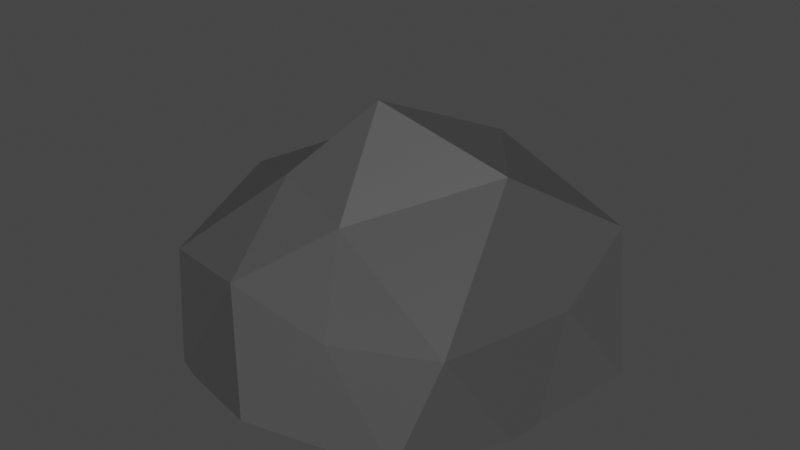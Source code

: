 # Source: roca.blend  (saved by Blender 3.3.6; exported with 4.5.12 LTS)
import bpy
from mathutils import Matrix  # noqa: F401  (used for matrix-valued properties, if any)

bpy.ops.wm.read_factory_settings(use_empty=True)
scene = bpy.context.scene
scene.name = 'Scene'

# ---- collections
col_collection = bpy.data.collections.new('Collection'); scene.collection.children.link(col_collection)

# ---- materials (node trees are filled in below, after node groups)
mat_roca = bpy.data.materials.new('Roca')
mat_roca.alpha_threshold = 0.0
mat_roca.use_transparent_shadow = False
mat_roca.roughness = 0.5
mat_roca.line_color = (0.0, 0.0, 0.0, 1.0)

# ---- material node trees
mat_roca.use_nodes = True; mat_roca.node_tree.nodes.clear()
_N = mat_roca.node_tree.nodes; _L = mat_roca.node_tree.links
n0 = _N.new('ShaderNodeOutputMaterial'); n0.name = 'Material Output'; n0.location = (300, 300)
n1 = _N.new('ShaderNodeBsdfPrincipled'); n1.name = 'Principled BSDF'; n1.location = (10, 300)
n1.distribution = 'GGX'
n1.subsurface_method = 'RANDOM_WALK_SKIN'
n1.inputs[0].default_value = (0.06461, 0.06461, 0.06461, 1.0)
n1.inputs[3].default_value = 1.45
n1.inputs[27].default_value = (0.0, 0.0, 0.0, 1.0)
n1.inputs[28].default_value = 1.0
_L.new(n1.outputs[0], n0.inputs[0])
n0.is_active_output = True

# ---- world
world_world = bpy.data.worlds.new('World'); scene.world = world_world
world_world.use_nodes = True; world_world.node_tree.nodes.clear()
_N = world_world.node_tree.nodes; _L = world_world.node_tree.links
n0 = _N.new('ShaderNodeOutputWorld'); n0.name = 'World Output'; n0.location = (300, 300)
n1 = _N.new('ShaderNodeBackground'); n1.name = 'Background'; n1.location = (10, 300)
n1.inputs[0].default_value = (0.05088, 0.05088, 0.05088, 1.0)
_L.new(n1.outputs[0], n0.inputs[0])
n0.is_active_output = True
world_world.color = (0.05088, 0.05088, 0.05088)
world_world.use_sun_shadow = False
world_world.sun_shadow_jitter_overblur = 0.0

# ---- meshes
me_icosphere = bpy.data.meshes.new('Icosphere')
me_icosphere.from_pydata([(0.3007, -0.8338, 0.4643), (-0.6852, -0.6934, 0.4741), (-0.6298, 0.4306, 0.4109), (0.1865, 0.9684, 0.4311), (0.7932, 0.07924, 0.377), (-0.09993, -0.05154, 1.107), (-0.591, 0.8064, 0.002), (0.9341, 0.3229, 0.001989), (0.03037, -1.033, 0.1044), (0.5242, 0.8872, 0.002606), (-0.588, 0.8106, 0.002001), (0.572, 0.8562, 0.002632), (-0.5905, 0.8115, -0.003537), (-0.929, 0.2874, 0.001816), (0.6968, -0.6163, 0.4464), (-0.1917, -0.8425, 0.5502), (-0.9364, 0.03641, 0.5634), (-0.3437, 0.72, 0.5444), (0.7459, 0.5683, 0.5503), (0.03489, -0.4556, 0.714), (0.5084, 0.02146, 0.9094), (-0.3792, -0.3224, 0.7871), (-0.2958, 0.1638, 0.8806), (0.1524, 0.486, 0.8752), (-0.8948, -0.4973, 0.001819), (-0.5592, -0.8153, 0.00185), (0.5899, -0.774, 0.001957), (-0.5799, -0.8085, 0.001848), (0.5084, -0.8152, 0.001949), (0.8551, -0.1977, 0.001982), (0.8369, -0.3579, 0.00198), (0.576, -0.7818, 0.001956), (-0.4631, -0.8545, 0.001859), (-0.9074, -0.464, 0.001818), (0.05142, 0.9195, 0.002349), (-0.05342, 0.8711, 0.002292)], [], [(0, 14, 19), (1, 15, 21), (2, 16, 22), (3, 17, 23), (4, 18, 20), (20, 23, 5), (20, 18, 23), (18, 3, 23), (23, 22, 5), (23, 17, 22), (17, 2, 22), (22, 21, 5), (22, 16, 21), (16, 1, 21), (21, 19, 5), (21, 15, 19), (15, 0, 19), (19, 20, 5), (19, 14, 20), (14, 4, 20), (7, 18, 4), (12, 6, 10), (13, 16, 2), (8, 0, 15), (9, 34, 3), (11, 18, 7), (12, 13, 6), (35, 10, 17), (8, 28, 31, 0), (34, 35, 17, 3), (6, 13, 2), (31, 26, 14, 0), (29, 7, 4), (27, 25, 15, 1), (26, 30, 14), (28, 8, 32), (11, 9, 3, 18), (10, 6, 2, 17), (25, 32, 8, 15), (24, 27, 1), (33, 16, 13), (30, 29, 4, 14), (33, 24, 1, 16), (10, 35, 34, 9, 11, 7, 29, 30, 26, 31, 28, 32, 25, 27, 24, 33, 13, 12)])
_uv = me_icosphere.uv_layers.new(name='UVMap')
_uv.uv.foreach_set('vector', [0.1818, 0.3149, 0.2727, 0.3149, 0.2273, 0.3937, 0.0, 0.3149, 0.09091, 0.3149, 0.04546, 0.3937, 0.7273, 0.3149, 0.8182, 0.3149, 0.7727, 0.3937, 0.5455, 0.3149, 0.6364, 0.3149, 0.5909, 0.3937, 0.3636, 0.3149, 0.4545, 0.3149, 0.4091, 0.3937, 0.4091, 0.3937, 0.5, 0.3937, 0.4545, 0.4724, 0.4091, 0.3937, 0.4545, 0.3149, 0.5, 0.3937, 0.4545, 0.3149, 0.5455, 0.3149, 0.5, 0.3937, 0.5909, 0.3937, 0.6818, 0.3937, 0.6364, 0.4724, 0.5909, 0.3937, 0.6364, 0.3149, 0.6818, 0.3937, 0.6364, 0.3149, 0.7273, 0.3149, 0.6818, 0.3937, 0.7727, 0.3937, 0.8636, 0.3937, 0.8182, 0.4724, 0.7727, 0.3937, 0.8182, 0.3149, 0.8636, 0.3937, 0.8182, 0.3149, 0.9091, 0.3149, 0.8636, 0.3937, 0.04546, 0.3937, 0.1364, 0.3937, 0.09091, 0.4724, 0.04546, 0.3937, 0.09091, 0.3149, 0.1364, 0.3937, 0.09091, 0.3149, 0.1818, 0.3149, 0.1364, 0.3937, 0.2273, 0.3937, 0.3182, 0.3937, 0.2727, 0.4724, 0.2273, 0.3937, 0.2727, 0.3149, 0.3182, 0.3937, 0.2727, 0.3149, 0.3636, 0.3149, 0.3182, 0.3937, 0.4091, 0.2362, 0.4545, 0.3149, 0.3636, 0.3149, 0.6818, 0.2362, 0.6824, 0.2372, 0.6814, 0.237, 0.7727, 0.2362, 0.8182, 0.3149, 0.7273, 0.3149, 0.1364, 0.2362, 0.1818, 0.3149, 0.09091, 0.3149, 0.5042, 0.2434, 0.5808, 0.2538, 0.5455, 0.3149, 0.4967, 0.242, 0.4545, 0.3149, 0.4091, 0.2362, 0.6818, 0.2362, 0.7727, 0.2362, 0.6824, 0.2372, 0.5993, 0.2508, 0.6814, 0.237, 0.6364, 0.3149, 0.1364, 0.2362, 0.2146, 0.2362, 0.2257, 0.2389, 0.1818, 0.3149, 0.5808, 0.2538, 0.5993, 0.2508, 0.6364, 0.3149, 0.5455, 0.3149, 0.6824, 0.2372, 0.7727, 0.2362, 0.7273, 0.3149, 0.2257, 0.2389, 0.2289, 0.239, 0.2727, 0.3149, 0.1818, 0.3149, 0.3293, 0.2554, 0.4091, 0.2362, 0.3636, 0.3149, 0.04333, 0.2399, 0.0473, 0.2394, 0.09091, 0.3149, 0.0, 0.3149, 0.2289, 0.239, 0.3084, 0.2531, 0.2727, 0.3149, 0.2146, 0.2362, 0.1364, 0.2362, 0.06222, 0.2362, 0.4967, 0.242, 0.5042, 0.2434, 0.5455, 0.3149, 0.4545, 0.3149, 0.6814, 0.237, 0.6824, 0.2372, 0.7273, 0.3149, 0.6364, 0.3149, 0.0473, 0.2394, 0.06222, 0.2362, 0.1364, 0.2362, 0.09091, 0.3149, 0.866, 0.2402, 0.9524, 0.2399, 0.9091, 0.3149, 0.8617, 0.2396, 0.8182, 0.3149, 0.7727, 0.2362, 0.3084, 0.2531, 0.3293, 0.2554, 0.3636, 0.3149, 0.2727, 0.3149, 0.8617, 0.2396, 0.866, 0.2402, 0.9091, 0.3149, 0.8182, 0.3149, 0.6814, 0.237, 0.5993, 0.2508, 0.5808, 0.2538, 0.5042, 0.2434, 0.4967, 0.242, 0.4091, 0.2362, 0.3293, 0.2554, 0.3084, 0.2531, 0.2289, 0.239, 0.2257, 0.2389, 0.2146, 0.2362, 0.06222, 0.2362, 0.0473, 0.2394, 0.04333, 0.2399, 0.866, 0.2402, 0.8617, 0.2396, 0.7727, 0.2362, 0.6818, 0.2362])
me_icosphere.materials.append(mat_roca)
me_icosphere.update()

# ---- objects
ob_icosphere = bpy.data.objects.new('Icosphere', me_icosphere)

# ---- transforms, parenting, visibility, modifiers, constraints
ob_icosphere.location = (0.0, 0.0, 0.0)

# ---- collection membership
col_collection.objects.link(ob_icosphere)

# ---- scene / render settings (as saved in the file)
scene.frame_start = 1; scene.frame_end = 250; scene.frame_set(237)
scene.render.engine = 'BLENDER_EEVEE_NEXT'
scene.cycles.sampling_pattern = 'TABULATED_SOBOL'
scene.cycles.use_light_tree = False
scene.view_settings.view_transform = 'Filmic'
bpy.context.view_layer.update()

# ---- added for rendering (the .blend has no active camera and no usable light): camera, sun
cam_auto = bpy.data.cameras.new('AutoCamera')
cam_auto.lens = 50.0
cam_auto.sensor_width = 36.0
cam_auto.clip_end = 1000.0
ob_auto_camera = bpy.data.objects.new('AutoCamera', cam_auto)
scene.collection.objects.link(ob_auto_camera)
ob_auto_camera.location = (2.73407, -3.31467, 2.74)
ob_auto_camera.rotation_euler = (1.09748, -7.21219e-08, 0.694738)
scene.camera = ob_auto_camera
light_auto_sun = bpy.data.lights.new('AutoSun', 'SUN')
light_auto_sun.energy = 3.0
light_auto_sun.angle = 0.0523599
ob_auto_sun = bpy.data.objects.new('AutoSun', light_auto_sun)
scene.collection.objects.link(ob_auto_sun)
ob_auto_sun.rotation_euler = (0.872665, 0.174533, 0.523599)
bpy.context.view_layer.update()
